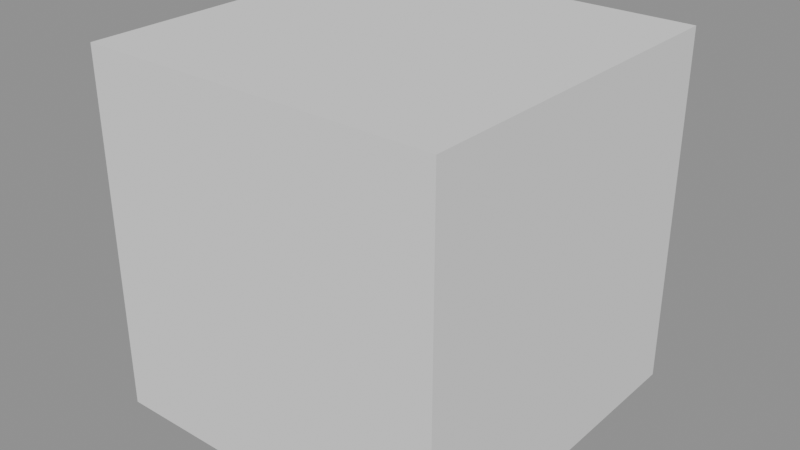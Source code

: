 # Source: invalid_mdisp_cube.blend  (saved by Blender 5.1.4; exported with 4.5.12 LTS)
import bpy
from mathutils import Matrix  # noqa: F401  (used for matrix-valued properties, if any)

bpy.ops.wm.read_factory_settings(use_empty=True)
scene = bpy.context.scene
scene.name = 'Scene'

# ---- collections
col_collection = bpy.data.collections.new('Collection'); scene.collection.children.link(col_collection)

# ---- meshes
me_cube = bpy.data.meshes.new('Cube')
me_cube.from_pydata([(1.0, 1.0, 1.0), (1.0, 1.0, -1.0), (1.0, -1.0, 1.0), (1.0, -1.0, -1.0), (-1.0, 1.0, 1.0), (-1.0, 1.0, -1.0), (-1.0, -1.0, 1.0), (-1.0, -1.0, -1.0)], [], [(0, 4, 6, 2), (3, 2, 6, 7), (7, 6, 4, 5), (5, 1, 3, 7), (1, 0, 2, 3), (5, 4, 0, 1)])
_uv = me_cube.uv_layers.new(name='UVMap')
_uv.uv.foreach_set('vector', [0.625, 0.5, 0.875, 0.5, 0.875, 0.75, 0.625, 0.75, 0.375, 0.75, 0.625, 0.75, 0.625, 1.0, 0.375, 1.0, 0.375, 0.0, 0.625, 0.0, 0.625, 0.25, 0.375, 0.25, 0.125, 0.5, 0.375, 0.5, 0.375, 0.75, 0.125, 0.75, 0.375, 0.5, 0.625, 0.5, 0.625, 0.75, 0.375, 0.75, 0.375, 0.25, 0.625, 0.25, 0.625, 0.5, 0.375, 0.5])
me_cube.materials.append(None)
me_cube.use_mirror_vertex_groups = False
me_cube.update()

# ---- objects
ob_cube = bpy.data.objects.new('Cube', me_cube)

# ---- transforms, parenting, visibility, modifiers, constraints
ob_cube.location = (0.0, 0.0, 0.0)
ob_cube.lock_rotations_4d = False
ob_cube.empty_display_type = 'ARROWS'
ob_cube.lineart.crease_threshold = 0.0
_m = ob_cube.modifiers.new('Multires', 'MULTIRES')
_m.sculpt_levels = 1
_m.render_levels = 1

# ---- collection membership
col_collection.objects.link(ob_cube)

# ---- scene / render settings (as saved in the file)
scene.frame_start = 1; scene.frame_end = 250; scene.frame_set(1)
scene.render.engine = 'BLENDER_EEVEE_NEXT'
scene.render.bake_bias = 0.0
scene.render.bake_samples = 0
scene.cycles.sampling_pattern = 'TABULATED_SOBOL'
scene.eevee.use_volume_custom_range = False
bpy.context.view_layer.update()

# ---- added for rendering (the .blend has no active camera and no usable light): camera, sun + grey world if the file has none
cam_auto = bpy.data.cameras.new('AutoCamera')
cam_auto.lens = 50.0
cam_auto.sensor_width = 36.0
cam_auto.clip_end = 1000.0
ob_auto_camera = bpy.data.objects.new('AutoCamera', cam_auto)
scene.collection.objects.link(ob_auto_camera)
ob_auto_camera.location = (3.20507, -3.84609, 2.56406)
ob_auto_camera.rotation_euler = (1.09748, -7.21219e-08, 0.694738)
scene.camera = ob_auto_camera
light_auto_sun = bpy.data.lights.new('AutoSun', 'SUN')
light_auto_sun.energy = 3.0
light_auto_sun.angle = 0.0523599
ob_auto_sun = bpy.data.objects.new('AutoSun', light_auto_sun)
scene.collection.objects.link(ob_auto_sun)
ob_auto_sun.rotation_euler = (0.872665, 0.174533, 0.523599)
if scene.world is None:
    world_auto = bpy.data.worlds.new('AutoWorld')
    world_auto.color = (0.3, 0.3, 0.3)
    scene.world = world_auto
bpy.context.view_layer.update()
